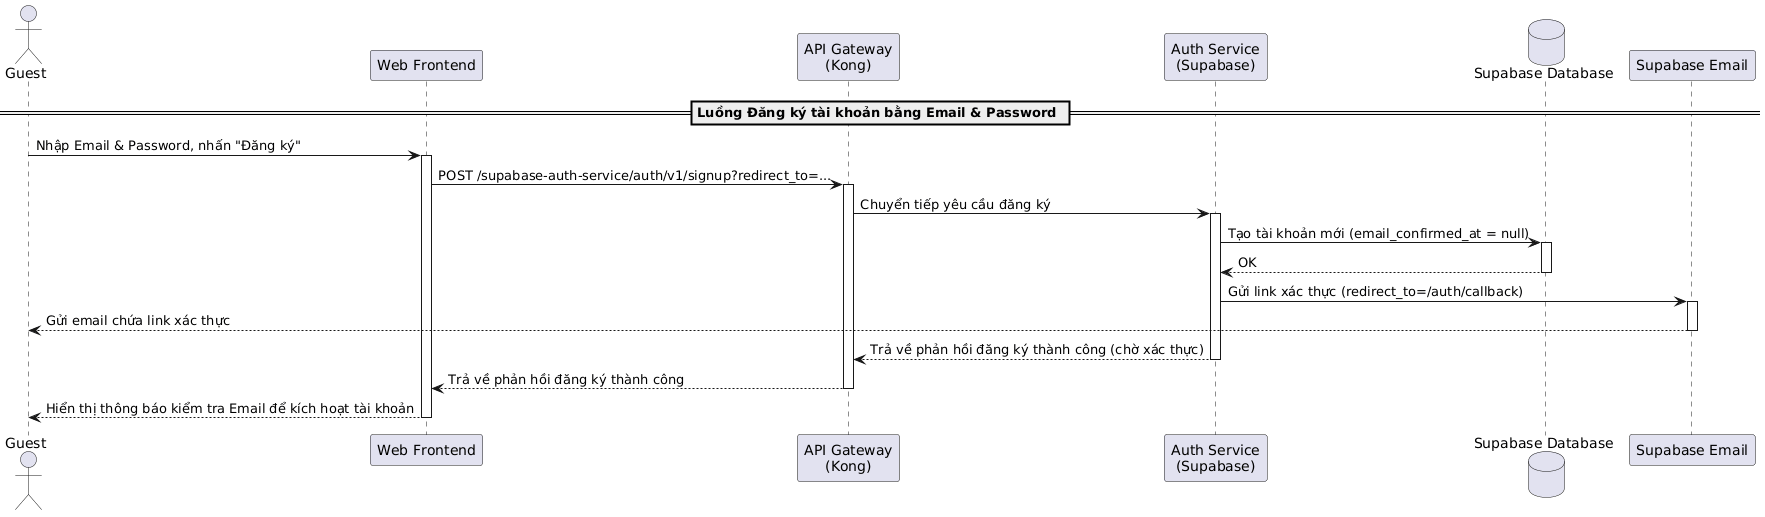

The diagram above was rendered by PlantUML. Its source (embedded in the PNG):
@startuml
actor "Guest" as Guest
participant "Web Frontend" as Frontend
participant "API Gateway\n(Kong)" as Kong
participant "Auth Service\n(Supabase)" as AuthService
database "Supabase Database" as DB
participant "Supabase Email" as Email

== Luồng Đăng ký tài khoản bằng Email & Password ==
Guest -> Frontend: Nhập Email & Password, nhấn "Đăng ký"
activate Frontend

Frontend -> Kong: POST /supabase-auth-service/auth/v1/signup?redirect_to=...
activate Kong
Kong -> AuthService: Chuyển tiếp yêu cầu đăng ký
activate AuthService

AuthService -> DB: Tạo tài khoản mới (email_confirmed_at = null)
activate DB
DB --> AuthService: OK
deactivate DB

AuthService -> Email: Gửi link xác thực (redirect_to=/auth/callback)
activate Email
Email --> Guest: Gửi email chứa link xác thực
deactivate Email

AuthService --> Kong: Trả về phản hồi đăng ký thành công (chờ xác thực)
deactivate AuthService
Kong --> Frontend: Trả về phản hồi đăng ký thành công
deactivate Kong

Frontend --> Guest: Hiển thị thông báo kiểm tra Email để kích hoạt tài khoản
deactivate Frontend
@enduml